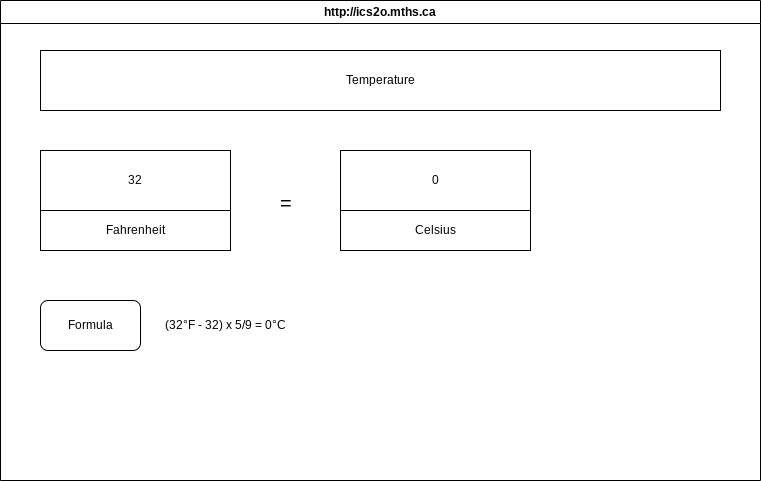

The diagram above was exported from draw.io. Its source (the exported page's mxGraphModel, read from the mxfile embedded in the PNG):
<mxGraphModel dx="1082" dy="814" grid="1" gridSize="10" guides="1" tooltips="1" connect="1" arrows="1" fold="1" page="1" pageScale="1" pageWidth="850" pageHeight="1100" math="0" shadow="0">
  <root>
    <mxCell id="0" />
    <mxCell id="1" parent="0" />
    <mxCell id="7" value="http://ics2o.mths.ca" style="swimlane;whiteSpace=wrap;html=1;" parent="1" vertex="1">
      <mxGeometry x="45" y="40" width="760" height="480" as="geometry" />
    </mxCell>
    <mxCell id="8" value="Temperature" style="whiteSpace=wrap;html=1;" vertex="1" parent="7">
      <mxGeometry x="40" y="50" width="680" height="60" as="geometry" />
    </mxCell>
    <mxCell id="11" value="Fahrenheit" style="rounded=0;whiteSpace=wrap;html=1;" vertex="1" parent="7">
      <mxGeometry x="40" y="210" width="190" height="40" as="geometry" />
    </mxCell>
    <mxCell id="12" value="32" style="rounded=0;whiteSpace=wrap;html=1;" vertex="1" parent="7">
      <mxGeometry x="40" y="150" width="190" height="60" as="geometry" />
    </mxCell>
    <mxCell id="14" value="Celsius" style="rounded=0;whiteSpace=wrap;html=1;" vertex="1" parent="7">
      <mxGeometry x="340" y="210" width="190" height="40" as="geometry" />
    </mxCell>
    <mxCell id="15" value="0" style="rounded=0;whiteSpace=wrap;html=1;" vertex="1" parent="7">
      <mxGeometry x="340" y="150" width="190" height="60" as="geometry" />
    </mxCell>
    <mxCell id="19" value="Formula" style="rounded=1;whiteSpace=wrap;html=1;fontSize=12;" vertex="1" parent="7">
      <mxGeometry x="40" y="300" width="100" height="50" as="geometry" />
    </mxCell>
    <mxCell id="20" value="(32°F - 32) x 5/9 = 0°C" style="text;html=1;align=center;verticalAlign=middle;resizable=0;points=[];autosize=1;strokeColor=none;fillColor=none;fontSize=12;" vertex="1" parent="7">
      <mxGeometry x="155" y="310" width="140" height="30" as="geometry" />
    </mxCell>
    <mxCell id="17" value="=" style="text;html=1;align=center;verticalAlign=middle;resizable=0;points=[];autosize=1;strokeColor=none;fillColor=none;fontSize=20;" vertex="1" parent="7">
      <mxGeometry x="265" y="182" width="40" height="40" as="geometry" />
    </mxCell>
  </root>
</mxGraphModel>